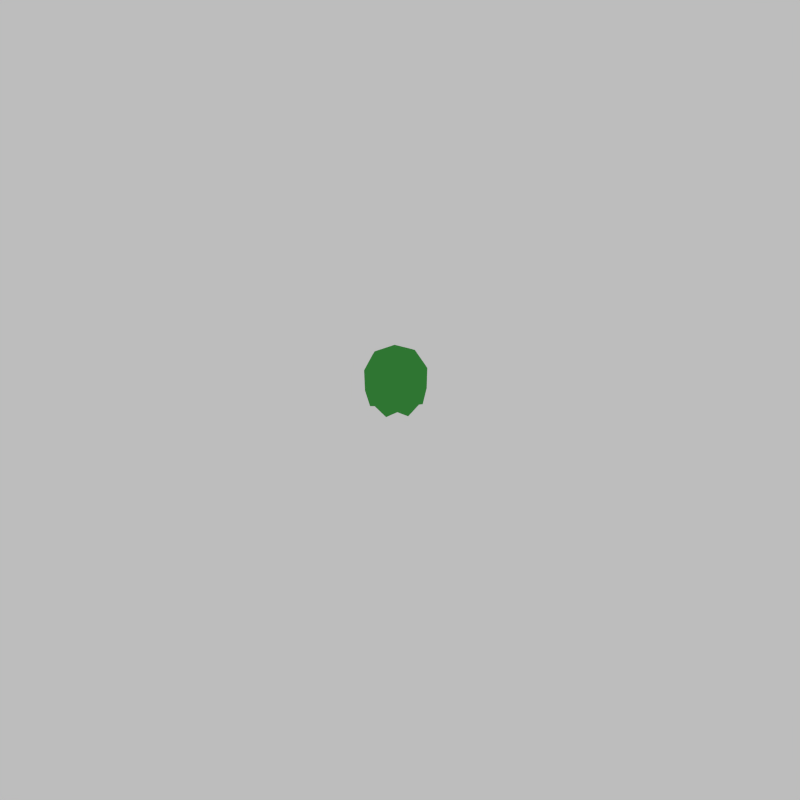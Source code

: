 # Source: splitter-green.blend  (saved by Blender 2.76.0; exported with 4.5.12 LTS)
import bpy
from mathutils import Matrix  # noqa: F401  (used for matrix-valued properties, if any)

bpy.ops.wm.read_factory_settings(use_empty=True)
scene = bpy.context.scene
scene.name = 'Scene'

# ---- collections
col_collection_1 = bpy.data.collections.new('Collection 1'); scene.collection.children.link(col_collection_1)

# ---- materials (node trees are filled in below, after node groups)
mat_grumpy_mouth = bpy.data.materials.new('Grumpy.Mouth')
mat_grumpy_mouth.alpha_threshold = 0.0
mat_grumpy_mouth.use_transparent_shadow = False
mat_grumpy_mouth.diffuse_color = (0.02198, 0.02198, 0.02198, 1.0)
mat_grumpy_mouth.roughness = 0.5
mat_grumpy_eyes = bpy.data.materials.new('Grumpy.Eyes')
mat_grumpy_eyes.alpha_threshold = 0.0
mat_grumpy_eyes.use_transparent_shadow = False
mat_grumpy_eyes.diffuse_color = (0.8, 0.0271, 0.005293, 1.0)
mat_grumpy_eyes.roughness = 0.5
mat_grumpy_eyebrows = bpy.data.materials.new('Grumpy.Eyebrows')
mat_grumpy_eyebrows.alpha_threshold = 0.0
mat_grumpy_eyebrows.use_transparent_shadow = False
mat_grumpy_eyebrows.diffuse_color = (0.03741, 0.03741, 0.03741, 1.0)
mat_grumpy_eyebrows.roughness = 0.5
mat_splitter_green = bpy.data.materials.new('Splitter-Green')
mat_splitter_green.alpha_threshold = 0.0
mat_splitter_green.use_transparent_shadow = False
mat_splitter_green.diffuse_color = (0.05613, 0.3515, 0.06301, 1.0)
mat_splitter_green.roughness = 0.5
mat_splitter_green.specular_intensity = 0.2937

# ---- material node trees

# ---- world
world_world = bpy.data.worlds.new('World'); scene.world = world_world
world_world.color = (0.5071, 0.5071, 0.5071)
world_world.use_sun_shadow = False
world_world.sun_shadow_jitter_overblur = 0.0
world_world.cycles.sampling_method = 'NONE'
world_world.cycles.sample_map_resolution = 256

# ---- cameras
cam_camera = bpy.data.cameras.new('Camera')
cam_camera.clip_end = 100.0
cam_camera.lens = 35.0
cam_camera.sensor_width = 32.0
cam_camera.sensor_height = 18.0
cam_camera.ortho_scale = 7.314
cam_camera.dof.focus_distance = 0.0
cam_camera.dof.aperture_fstop = 128.0
cam_camera_001 = bpy.data.cameras.new('Camera.001')
cam_camera_001.clip_end = 100.0
cam_camera_001.lens = 35.0
cam_camera_001.sensor_width = 32.0
cam_camera_001.sensor_height = 18.0
cam_camera_001.ortho_scale = 7.314
cam_camera_001.dof.focus_distance = 0.0
cam_camera_001.dof.aperture_fstop = 128.0

# ---- meshes
me_cube_011 = bpy.data.meshes.new('Cube.011')
me_cube_011.from_pydata([(-1.0, -0.3274, -1.0), (-0.7567, -0.6176, 1.0), (-1.0, 0.3274, -1.0), (-1.241, 0.6206, 1.0), (1.0, -0.3274, -1.0), (1.241, -0.6206, 1.0), (1.0, 0.3274, -1.0), (0.7567, 0.6176, 1.0)], [], [(1, 3, 2, 0), (3, 7, 6, 2), (7, 5, 4, 6), (5, 1, 0, 4), (0, 2, 6, 4), (5, 7, 3, 1)])
me_cube_011.materials.append(mat_grumpy_mouth)
me_cube_011.use_remesh_preserve_volume = False
me_cube_011.use_remesh_preserve_attributes = False
me_cube_011.use_mirror_vertex_groups = False
me_cube_011.update()
me_cube_010 = bpy.data.meshes.new('Cube.010')
me_cube_010.from_pydata([(-0.5311, 3.09, 0.294), (1.116, 2.933, 0.294), (0.7694, 4.204, 0.294), (2.357, 3.996, 0.294), (0.4059, 3.893, -0.6457), (1.993, 3.685, -0.6457), (-1.591, 2.183, -1.035), (-0.003031, 1.975, -1.035), (-2.468, 1.432, -0.6457), (-0.8805, 1.224, -0.6457), (-2.832, 1.121, 0.294), (-1.244, 0.9131, 0.294), (-1.349, 2.39, 1.234), (0.2385, 2.182, 1.234), (-0.4716, 3.141, 1.623), (1.116, 2.933, 1.623), (0.4059, 3.893, 1.234), (1.993, 3.685, 1.234)], [], [(0, 2, 4), (1, 5, 3), (2, 3, 5, 4), (0, 4, 6), (1, 7, 5), (4, 5, 7, 6), (0, 6, 8), (1, 9, 7), (6, 7, 9, 8), (0, 8, 10), (1, 11, 9), (8, 9, 11, 10), (0, 10, 12), (1, 13, 11), (10, 11, 13, 12), (0, 12, 14), (1, 15, 13), (12, 13, 15, 14), (0, 14, 16), (1, 17, 15), (14, 15, 17, 16), (0, 16, 2), (1, 3, 17), (16, 17, 3, 2)])
me_cube_010.materials.append(mat_grumpy_eyes)
me_cube_010.use_remesh_preserve_volume = False
me_cube_010.use_remesh_preserve_attributes = False
me_cube_010.use_mirror_vertex_groups = False
me_cube_010.update()
me_cube_002 = bpy.data.meshes.new('Cube.002')
me_cube_002.from_pydata([(-3.976, 1.149, -4.002), (-4.021, 0.6117, -2.323), (-0.5764, 3.7, -0.6173), (-0.6215, 3.163, 1.062), (-2.116, 0.925, -4.269), (-2.161, 0.3881, -2.59), (1.284, 3.476, -0.8843), (1.239, 2.939, 0.7948)], [], [(1, 3, 2, 0), (3, 7, 6, 2), (7, 5, 4, 6), (5, 1, 0, 4), (0, 2, 6, 4), (5, 7, 3, 1)])
me_cube_002.materials.append(mat_grumpy_eyebrows)
me_cube_002.use_remesh_preserve_volume = False
me_cube_002.use_remesh_preserve_attributes = False
me_cube_002.use_mirror_vertex_groups = False
me_cube_002.update()
me_cylinder_002 = bpy.data.meshes.new('Cylinder.002')
me_cylinder_002.from_pydata([(0.0, 0.0, 0.07757), (2.134e-08, 0.7265, 1.371), (0.0, 1.0, 0.07757), (0.0, 1.0, 1.0), (0.7071, 0.7071, 0.07757), (0.7071, 0.7071, 1.0), (1.0, -4.371e-08, 0.07757), (1.0, -4.371e-08, 1.0), (0.7071, -0.7071, 0.07757), (0.7071, -0.7071, 1.0), (-8.742e-08, -1.0, 0.07757), (-8.742e-08, -1.0, 1.0), (-0.7071, -0.7071, 0.07757), (-0.7071, -0.7071, 1.0), (-1.0, 1.192e-08, 0.07757), (-1.0, 1.192e-08, 1.0), (-0.7071, 0.7071, 0.07757), (-0.7071, 0.7071, 1.0), (4.307e-10, 0.9078, 1.194), (0.6419, 0.6419, 1.194), (0.9078, -3.878e-08, 1.194), (0.6419, -0.6419, 1.194), (-7.894e-08, -0.9078, 1.194), (-0.6419, -0.6419, 1.194), (-0.9078, 1.173e-08, 1.194), (-0.6419, 0.6419, 1.194), (-6.29e-09, 0.09056, 1.58), (0.5137, 0.5137, 1.371), (0.7265, -3.103e-08, 1.371), (0.5137, -0.5137, 1.371), (-4.217e-08, -0.7265, 1.371), (-0.5137, -0.5137, 1.371), (-0.7265, 9.39e-09, 1.371), (-0.5137, 0.5137, 1.371), (-0.3536, -0.8536, -0.3004), (0.3536, -0.8536, -0.3004), (0.8536, -0.3536, -0.3004), (0.8536, 0.3536, -0.3004), (0.3536, 0.8536, -0.3004), (-0.3536, 0.8536, -0.3004), (-0.8536, 0.3536, -0.3004), (-0.8536, -0.3536, -0.3004), (8.142e-09, 0.4492, 1.496), (0.3177, 0.3177, 1.496), (0.4492, -1.919e-08, 1.496), (0.3177, -0.3177, 1.496), (-3.113e-08, -0.4492, 1.496), (-0.3177, -0.3177, 1.496), (-0.4492, 5.806e-09, 1.496), (-0.3177, 0.3177, 1.496), (-1.094e-08, -2.599e-09, 1.58), (0.06403, 0.06403, 1.58), (0.09056, -6.512e-09, 1.58), (0.06403, -0.06403, 1.58), (-1.421e-08, -0.09056, 1.58), (-0.06403, -0.06403, 1.58), (-0.09056, -1.473e-09, 1.58), (-0.06403, 0.06403, 1.58), (0.0, 0.9121, 0.1253), (0.645, 0.645, 0.1253), (0.9121, -4.371e-08, 0.1253), (0.645, -0.645, 0.1253), (-8.742e-08, -0.9121, 0.1253), (-0.645, -0.645, 0.1253), (-0.9121, 1.192e-08, 0.1253), (-0.645, 0.645, 0.1253), (-0.3153, -0.7612, -0.3004), (0.3153, -0.7612, -0.3004), (0.7612, -0.3153, -0.3004), (0.7612, 0.3153, -0.3004), (0.3153, 0.7612, -0.3004), (-0.3153, 0.7612, -0.3004), (-0.7612, 0.3153, -0.3004), (-0.7612, -0.3153, -0.3004)], [], [(0, 2, 4), (15, 13, 23, 24), (2, 3, 5, 4), (0, 4, 6), (7, 5, 19, 20), (4, 5, 7, 6), (0, 6, 8), (13, 11, 22, 23), (6, 7, 9, 8), (0, 8, 10), (3, 17, 25, 18), (8, 9, 11, 10), (0, 10, 12), (11, 9, 21, 22), (10, 11, 13, 12), (0, 12, 14), (17, 15, 24, 25), (12, 13, 15, 14), (0, 14, 16), (9, 7, 20, 21), (14, 15, 17, 16), (0, 16, 2), (5, 3, 18, 19), (16, 17, 3, 2), (19, 18, 1, 27), (20, 19, 27, 28), (18, 25, 33, 1), (21, 20, 28, 29), (22, 21, 29, 30), (23, 22, 30, 31), (24, 23, 31, 32), (25, 24, 32, 33), (29, 28, 44, 45), (30, 29, 45, 46), (31, 30, 46, 47), (32, 31, 47, 48), (33, 32, 48, 49), (27, 1, 42, 43), (28, 27, 43, 44), (1, 33, 49, 42), (10, 12, 34), (8, 10, 35), (6, 8, 36), (4, 6, 37), (2, 4, 38), (16, 2, 39), (14, 16, 40), (12, 14, 41), (43, 42, 26, 51), (44, 43, 51, 52), (42, 49, 57, 26), (45, 44, 52, 53), (46, 45, 53, 54), (47, 46, 54, 55), (48, 47, 55, 56), (49, 48, 56, 57), (50, 51, 26), (50, 52, 51), (50, 53, 52), (50, 54, 53), (50, 55, 54), (50, 56, 55), (50, 57, 56), (50, 26, 57), (66, 63, 62), (67, 62, 61), (68, 61, 60), (69, 60, 59), (70, 59, 58), (71, 58, 65), (72, 65, 64), (73, 64, 63), (8, 35, 67, 61), (10, 34, 66, 62), (6, 36, 68, 60), (34, 12, 63, 66), (4, 37, 69, 59), (35, 10, 62, 67), (2, 38, 70, 58), (36, 8, 61, 68), (14, 40, 72, 64), (37, 6, 60, 69), (12, 41, 73, 63), (38, 4, 59, 70), (39, 2, 58, 71), (16, 39, 71, 65), (40, 16, 65, 72), (41, 14, 64, 73)])
me_cylinder_002.materials.append(mat_splitter_green)
me_cylinder_002.use_remesh_preserve_volume = False
me_cylinder_002.use_remesh_preserve_attributes = False
me_cylinder_002.use_mirror_vertex_groups = False
me_cylinder_002.update()
arm_armature_slime = bpy.data.armatures.new('ARmature.Slime')  # bones are not reproduced

# ---- objects
ob_camera = bpy.data.objects.new('Camera', cam_camera)
ob_camera_001 = bpy.data.objects.new('Camera.001', cam_camera_001)
ob_armature = bpy.data.objects.new('Armature', arm_armature_slime)
ob_grumpy_mouth = bpy.data.objects.new('Grumpy.Mouth', me_cube_011)
ob_grumpy_eyes = bpy.data.objects.new('Grumpy.Eyes', me_cube_010)
ob_grumpy_eyebrows = bpy.data.objects.new('Grumpy.Eyebrows', me_cube_002)
ob_slime_yellow = bpy.data.objects.new('Slime.Yellow', me_cylinder_002)

# ---- transforms, parenting, visibility, modifiers, constraints
ob_camera.location = (-20.41, -0.1124, 22.12)
ob_camera.rotation_euler = (0.7468, 2.759e-06, -1.571)
ob_camera.lock_rotations_4d = False
ob_camera.empty_display_type = 'ARROWS'
ob_camera.color = (0.0, 0.0, 0.0, 0.0)
ob_camera.display_type = 'WIRE'
ob_camera.lineart.crease_threshold = 0.0
ob_camera_001.location = (-20.41, -0.1124, 22.12)
ob_camera_001.rotation_euler = (0.7468, 2.759e-06, -1.571)
ob_camera_001.lock_rotations_4d = False
ob_camera_001.empty_display_type = 'ARROWS'
ob_camera_001.color = (0.0, 0.0, 0.0, 0.0)
ob_camera_001.display_type = 'WIRE'
ob_camera_001.lineart.crease_threshold = 0.0
ob_armature.location = (0.185, 0.00394, 0.6212)
ob_armature.scale = (0.4357, 0.4357, 0.4357)
ob_armature.lineart.crease_threshold = 0.0
ob_grumpy_mouth.parent = ob_armature
ob_grumpy_mouth.matrix_parent_inverse = Matrix(((1.765, 0.0, 0.0, 2.349), (1.192e-07, 0.0, 1.765, -1.53), (0.0, -1.765, 0.0, 0.006954), (0.0, 0.0, 0.0, 1.0)))
ob_grumpy_mouth.location = (-0.9883, -0.02921, 0.7257)
ob_grumpy_mouth.rotation_euler = (3.142, -4.341e-09, -0.04968)
ob_grumpy_mouth.scale = (0.03075, 0.5444, 0.1438)
ob_grumpy_mouth.lineart.crease_threshold = 0.0
ob_grumpy_eyes.parent = ob_armature
ob_grumpy_eyes.matrix_parent_inverse = Matrix(((1.765, 0.0, 0.0, 2.349), (1.192e-07, 0.0, 1.765, -2.079), (0.0, -1.765, 0.0, 0.006954), (0.0, 0.0, 0.0, 1.0)))
ob_grumpy_eyes.location = (-0.8117, 0.04644, 1.082)
ob_grumpy_eyes.rotation_euler = (0.0, -0.0, 0.02972)
ob_grumpy_eyes.scale = (0.05647, 0.1597, 0.1382)
ob_grumpy_eyes.lineart.crease_threshold = 0.0
_m = ob_grumpy_eyes.modifiers.new('Mirror', 'MIRROR')
_m.use_axis = (False, True, False)
ob_grumpy_eyebrows.parent = ob_armature
ob_grumpy_eyebrows.matrix_parent_inverse = Matrix(((1.765, 0.0, 0.0, 2.349), (1.192e-07, 0.0, 1.765, -2.079), (0.0, -1.765, 0.0, 0.006954), (0.0, 0.0, 0.0, 1.0)))
ob_grumpy_eyebrows.location = (-0.8139, 0.02549, 1.509)
ob_grumpy_eyebrows.rotation_euler = (0.0, -0.0, 0.02972)
ob_grumpy_eyebrows.scale = (0.05647, 0.1597, 0.07893)
ob_grumpy_eyebrows.lineart.crease_threshold = 0.0
_m = ob_grumpy_eyebrows.modifiers.new('Mirror', 'MIRROR')
_m.use_axis = (False, True, False)
ob_slime_yellow.parent = ob_armature
ob_slime_yellow.matrix_parent_inverse = Matrix(((1.765, 0.0, 0.0, -0.3264), (0.0, 1.765, 0.0, -0.006954), (0.0, 0.0, 1.765, -1.096), (0.0, 0.0, 0.0, 1.0)))
ob_slime_yellow.location = (0.3941, 0.03302, 0.01849)
ob_slime_yellow.rotation_euler = (0.0, -0.0, 0.04968)
ob_slime_yellow.scale = (1.385, 1.385, 1.385)
ob_slime_yellow.lineart.crease_threshold = 0.0
_vg = ob_slime_yellow.vertex_groups.new(name='Slime.Body')
for _i, _w in zip([0, 1, 2, 3, 4, 5, 6, 7, 8, 9, 10, 11, 12, 13, 14, 15, 16, 17, 18, 19, 20, 21, 22, 23, 24, 25, 26, 27, 28, 29, 30, 31, 32, 33, 42, 43, 44, 45, 46, 47, 48, 49, 50, 51, 52, 53, 54, 55, 56, 57, 58, 59, 60, 61, 62, 63, 64, 65], [0.8044, 0.6607, 0.08182, 0.6995, 0.06779, 0.6903, 0.06617, 0.6903, 0.07695, 0.6991, 0.07355, 0.7106, 0.07437, 0.7358, 0.07566, 0.7456, 0.07638, 0.7257, 0.7132, 0.7232, 0.7279, 0.7301, 0.7221, 0.7375, 0.7451, 0.7297, 0.1264, 0.7137, 0.7283, 0.7185, 0.6657, 0.6556, 0.6548, 0.6519, 0.4092, 0.6051, 0.6425, 0.6063, 0.4019, 0.3027, 0.2632, 0.3138, 0.1093, 0.1703, 0.1852, 0.1679, 0.1213, 0.07174, 0.03921, 0.07801, 0.06031, 0.04741, 0.04986, 0.05792, 0.05363, 0.05283, 0.05012, 0.05577]): _vg.add([_i], _w, 'REPLACE')
_vg = ob_slime_yellow.vertex_groups.new(name='Slime.Head')
for _i, _w in zip([1, 3, 5, 7, 9, 11, 13, 15, 17, 18, 19, 20, 21, 22, 23, 24, 25, 26, 27, 28, 29, 30, 31, 32, 33, 42, 43, 44, 45, 46, 47, 48, 49, 50, 51, 52, 53, 54, 55, 56, 57], [0.2414, 0.07888, 0.06536, 0.05962, 0.06376, 0.0758, 0.07615, 0.07516, 0.07904, 0.1336, 0.1029, 0.09253, 0.1015, 0.1315, 0.1397, 0.1406, 0.1417, 0.8589, 0.1713, 0.1518, 0.1705, 0.2418, 0.2714, 0.2794, 0.2708, 0.5376, 0.3298, 0.2888, 0.3309, 0.5485, 0.663, 0.7087, 0.6487, 0.8785, 0.8108, 0.7946, 0.8138, 0.865, 0.9201, 0.9504, 0.9129]): _vg.add([_i], _w, 'REPLACE')
_vg = ob_slime_yellow.vertex_groups.new(name='Slime.Tentacle.005')
for _i, _w in zip([1, 2, 3, 4, 5, 16, 18, 19, 38, 58, 59, 65, 70], [0.03042, 0.6543, 0.119, 0.1615, 0.05055, 0.03466, 0.07359, 0.02375, 0.9873, 0.5235, 0.3431, 0.03674, 0.9745]): _vg.add([_i], _w, 'REPLACE')
_vg = ob_slime_yellow.vertex_groups.new(name='Slime.Tentacle.004')
for _i, _w in zip([2, 3, 4, 5, 6, 7, 18, 19, 20, 27, 28, 37, 58, 59, 60, 69], [0.05045, 0.01288, 0.7029, 0.1361, 0.147, 0.05198, 0.0009235, 0.08655, 0.0284, 0.04805, 0.004268, 0.9951, 0.05008, 0.5365, 0.2992, 0.9813]): _vg.add([_i], _w, 'REPLACE')
_vg = ob_slime_yellow.vertex_groups.new(name='Slime.Tentacle.003')
for _i, _w in zip([0, 4, 5, 6, 7, 8, 9, 19, 20, 21, 28, 29, 36, 59, 60, 61, 68], [0.0006143, 0.03619, 0.01736, 0.7237, 0.1426, 0.17, 0.05535, 0.006256, 0.09144, 0.03225, 0.05237, 0.006181, 0.9948, 0.03831, 0.5795, 0.3119, 0.9856]): _vg.add([_i], _w, 'REPLACE')
_vg = ob_slime_yellow.vertex_groups.new(name='Slime.Tentacle.002')
for _i, _w in zip([0, 6, 7, 8, 9, 10, 11, 12, 13, 20, 21, 22, 29, 30, 35, 45, 46, 60, 61, 62, 63, 67], [0.03495, 0.03615, 0.02393, 0.7216, 0.1548, 0.7803, 0.1524, 0.05083, 0.009388, 0.01313, 0.1024, 0.09763, 0.06091, 0.05609, 0.9968, 0.008379, 0.001478, 0.04342, 0.5943, 0.7601, 0.05415, 0.9908]): _vg.add([_i], _w, 'REPLACE')
_vg = ob_slime_yellow.vertex_groups.new(name='Slime.Tentacle.001')
for _i, _w in zip([10, 11, 12, 13, 14, 22, 23, 31, 34, 62, 63, 64, 66], [0.1149, 0.02438, 0.7436, 0.1152, 0.04479, 0.00375, 0.06676, 0.0165, 0.9877, 0.1516, 0.7286, 0.04476, 0.9759]): _vg.add([_i], _w, 'REPLACE')
_vg = ob_slime_yellow.vertex_groups.new(name='Slime.Tentacle')
for _i, _w in zip([12, 13, 14, 15, 16, 24, 32, 41, 63, 64, 65, 73], [0.1061, 0.008946, 0.6554, 0.09745, 0.03323, 0.05514, 0.002987, 0.9912, 0.1357, 0.4655, 0.03298, 0.9742]): _vg.add([_i], _w, 'REPLACE')
_vg = ob_slime_yellow.vertex_groups.new(name='Slime.Tentacle.007')
for _i, _w in zip([14, 16, 40, 64, 65, 72], [0.07467, 0.1319, 0.9819, 0.1017, 0.297, 0.957]): _vg.add([_i], _w, 'REPLACE')
_vg = ob_slime_yellow.vertex_groups.new(name='Slime.Tentacle.006')
for _i, _w in zip([2, 3, 14, 16, 17, 18, 25, 33, 39, 58, 64, 65, 71], [0.1834, 0.04927, 0.03518, 0.6831, 0.1117, 0.01906, 0.06591, 0.01746, 0.9906, 0.3338, 0.02969, 0.5346, 0.9718]): _vg.add([_i], _w, 'REPLACE')
_vg = ob_slime_yellow.vertex_groups.new(name='Slime.Mouth')
for _i, _w in zip([14, 64], [0.08886, 0.283]): _vg.add([_i], _w, 'REPLACE')
_vg = ob_slime_yellow.vertex_groups.new(name='Slime.eyes')
_m = ob_slime_yellow.modifiers.new('Armature', 'ARMATURE')
_m = ob_slime_yellow.modifiers.new('Armature.001', 'ARMATURE')
_m.object = ob_armature

# ---- collection membership
col_collection_1.objects.link(ob_camera)
col_collection_1.objects.link(ob_camera_001)
col_collection_1.objects.link(ob_armature)
col_collection_1.objects.link(ob_grumpy_mouth)
col_collection_1.objects.link(ob_grumpy_eyes)
col_collection_1.objects.link(ob_grumpy_eyebrows)
col_collection_1.objects.link(ob_slime_yellow)

# ---- scene / render settings (as saved in the file)
scene.camera = ob_camera
scene.frame_start = 1; scene.frame_end = 60; scene.frame_set(0)
scene.render.engine = 'BLENDER_EEVEE_NEXT'
scene.render.image_settings.file_format = 'FFMPEG'
scene.render.resolution_x = 1000
scene.render.resolution_y = 1000
scene.render.resolution_percentage = 50
scene.render.dither_intensity = 0.0
scene.cycles.use_denoising = False
scene.cycles.samples = 10
scene.cycles.sampling_pattern = 'TABULATED_SOBOL'
scene.cycles.light_sampling_threshold = 0.0
scene.cycles.use_adaptive_sampling = False
scene.cycles.use_light_tree = False
scene.cycles.blur_glossy = 0.0
scene.cycles.pixel_filter_type = 'GAUSSIAN'
scene.cycles.sample_clamp_indirect = 0.0
scene.view_settings.view_transform = 'Standard'
bpy.context.view_layer.update()
